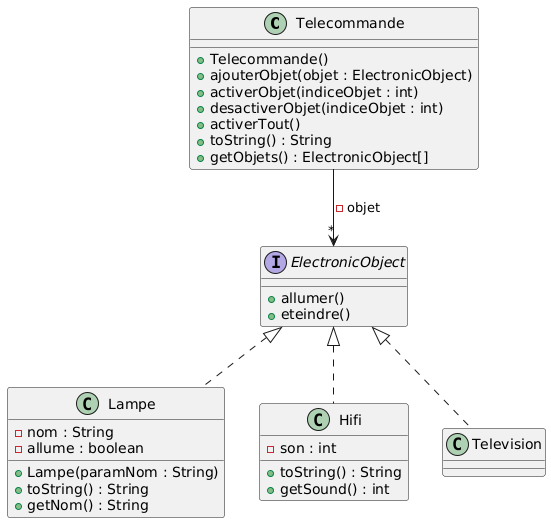

The diagram above was rendered by PlantUML. Its source (embedded in the PNG):
@startuml
class Telecommande {
+ Telecommande()
+ ajouterObjet(objet : ElectronicObject)
+ activerObjet(indiceObjet : int)
+ desactiverObjet(indiceObjet : int)
+ activerTout()
+ toString() : String
+ getObjets() : ElectronicObject[]
}

interface ElectronicObject {
+ allumer()
+ eteindre()
}

class Lampe {
- nom : String
- allume : boolean
+ Lampe(paramNom : String)
+ toString() : String
+ getNom() : String
}

class Hifi {
- son : int
+ toString() : String
+ getSound() : int
}

class Television {}

Telecommande --> "*" ElectronicObject : -objet
ElectronicObject <|.. Lampe
ElectronicObject <|.. Hifi
ElectronicObject <|.. Television
@enduml